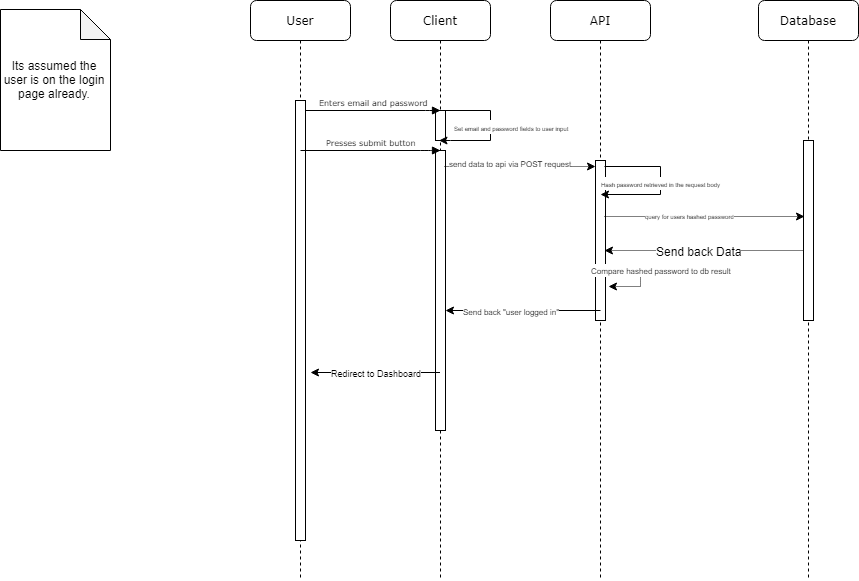

The diagram above was exported from draw.io. Its source (the exported page's mxGraphModel, read from the mxfile embedded in the PNG):
<mxGraphModel dx="2608" dy="772" grid="1" gridSize="10" guides="1" tooltips="1" connect="1" arrows="1" fold="1" page="1" pageScale="1" pageWidth="1100" pageHeight="850" background="#ffffff" math="0" shadow="0">
  <root>
    <mxCell id="0" />
    <mxCell id="1" parent="0" />
    <mxCell id="7baba1c4bc27f4b0-2" value="Client" style="shape=umlLifeline;perimeter=lifelinePerimeter;whiteSpace=wrap;html=1;container=1;collapsible=0;recursiveResize=0;outlineConnect=0;rounded=1;shadow=0;comic=0;labelBackgroundColor=none;strokeColor=#000000;strokeWidth=1;fillColor=#FFFFFF;fontFamily=Verdana;fontSize=12;fontColor=#000000;align=center;" parent="1" vertex="1">
      <mxGeometry x="240" y="80" width="100" height="580" as="geometry" />
    </mxCell>
    <mxCell id="bfhWcpJK2IhV9U7iLwjE-4" value="" style="rounded=0;whiteSpace=wrap;html=1;" vertex="1" parent="7baba1c4bc27f4b0-2">
      <mxGeometry x="45" y="110" width="10" height="30" as="geometry" />
    </mxCell>
    <mxCell id="bfhWcpJK2IhV9U7iLwjE-6" value="" style="rounded=0;whiteSpace=wrap;html=1;" vertex="1" parent="7baba1c4bc27f4b0-2">
      <mxGeometry x="45" y="150" width="10" height="280" as="geometry" />
    </mxCell>
    <mxCell id="7baba1c4bc27f4b0-3" value="API" style="shape=umlLifeline;perimeter=lifelinePerimeter;whiteSpace=wrap;html=1;container=1;collapsible=0;recursiveResize=0;outlineConnect=0;rounded=1;shadow=0;comic=0;labelBackgroundColor=none;strokeColor=#000000;strokeWidth=1;fillColor=#FFFFFF;fontFamily=Verdana;fontSize=12;fontColor=#000000;align=center;" parent="1" vertex="1">
      <mxGeometry x="400" y="80" width="100" height="580" as="geometry" />
    </mxCell>
    <mxCell id="7baba1c4bc27f4b0-13" value="" style="html=1;points=[];perimeter=orthogonalPerimeter;rounded=0;shadow=0;comic=0;labelBackgroundColor=none;strokeColor=#000000;strokeWidth=1;fillColor=#FFFFFF;fontFamily=Verdana;fontSize=12;fontColor=#000000;align=center;" parent="7baba1c4bc27f4b0-3" vertex="1">
      <mxGeometry x="45" y="160" width="10" height="160" as="geometry" />
    </mxCell>
    <mxCell id="bfhWcpJK2IhV9U7iLwjE-9" value="&lt;font style=&quot;font-size: 6px&quot;&gt;Hash password retrieved in the request body&lt;/font&gt;" style="endArrow=classic;html=1;exitX=0.994;exitY=0.04;exitDx=0;exitDy=0;exitPerimeter=0;rounded=0;entryX=0.5;entryY=0.213;entryDx=0;entryDy=0;entryPerimeter=0;" edge="1" parent="7baba1c4bc27f4b0-3" source="7baba1c4bc27f4b0-13" target="7baba1c4bc27f4b0-13">
      <mxGeometry width="50" height="50" relative="1" as="geometry">
        <mxPoint x="90" y="200" as="sourcePoint" />
        <mxPoint x="59" y="194" as="targetPoint" />
        <Array as="points">
          <mxPoint x="110" y="166" />
          <mxPoint x="110" y="194" />
        </Array>
      </mxGeometry>
    </mxCell>
    <mxCell id="bfhWcpJK2IhV9U7iLwjE-17" value="&lt;font style=&quot;font-size: 8px&quot;&gt;Compare hashed password to db result&lt;/font&gt;" style="endArrow=classic;html=1;dashed=1;dashPattern=1 1;exitX=1.029;exitY=0.67;exitDx=0;exitDy=0;exitPerimeter=0;rounded=0;" edge="1" parent="7baba1c4bc27f4b0-3" source="7baba1c4bc27f4b0-13">
      <mxGeometry x="-0.19" y="-20" width="50" height="50" relative="1" as="geometry">
        <mxPoint x="90" y="320" as="sourcePoint" />
        <mxPoint x="58" y="286" as="targetPoint" />
        <Array as="points">
          <mxPoint x="90" y="267" />
          <mxPoint x="90" y="286" />
        </Array>
        <mxPoint x="40" y="3" as="offset" />
      </mxGeometry>
    </mxCell>
    <mxCell id="7baba1c4bc27f4b0-4" value="Database" style="shape=umlLifeline;perimeter=lifelinePerimeter;whiteSpace=wrap;html=1;container=1;collapsible=0;recursiveResize=0;outlineConnect=0;rounded=1;shadow=0;comic=0;labelBackgroundColor=none;strokeColor=#000000;strokeWidth=1;fillColor=#FFFFFF;fontFamily=Verdana;fontSize=12;fontColor=#000000;align=center;" parent="1" vertex="1">
      <mxGeometry x="608" y="80" width="100" height="580" as="geometry" />
    </mxCell>
    <mxCell id="7baba1c4bc27f4b0-8" value="User" style="shape=umlLifeline;perimeter=lifelinePerimeter;whiteSpace=wrap;html=1;container=1;collapsible=0;recursiveResize=0;outlineConnect=0;rounded=1;shadow=0;comic=0;labelBackgroundColor=none;strokeColor=#000000;strokeWidth=1;fillColor=#FFFFFF;fontFamily=Verdana;fontSize=12;fontColor=#000000;align=center;" parent="1" vertex="1">
      <mxGeometry x="100" y="80" width="100" height="580" as="geometry" />
    </mxCell>
    <mxCell id="7baba1c4bc27f4b0-9" value="" style="html=1;points=[];perimeter=orthogonalPerimeter;rounded=0;shadow=0;comic=0;labelBackgroundColor=none;strokeColor=#000000;strokeWidth=1;fillColor=#FFFFFF;fontFamily=Verdana;fontSize=12;fontColor=#000000;align=center;" parent="7baba1c4bc27f4b0-8" vertex="1">
      <mxGeometry x="45" y="100" width="10" height="440" as="geometry" />
    </mxCell>
    <mxCell id="7baba1c4bc27f4b0-16" value="" style="html=1;points=[];perimeter=orthogonalPerimeter;rounded=0;shadow=0;comic=0;labelBackgroundColor=none;strokeColor=#000000;strokeWidth=1;fillColor=#FFFFFF;fontFamily=Verdana;fontSize=12;fontColor=#000000;align=center;" parent="1" vertex="1">
      <mxGeometry x="653" y="220" width="10" height="180" as="geometry" />
    </mxCell>
    <mxCell id="7baba1c4bc27f4b0-11" value="&lt;font style=&quot;font-size: 8px&quot;&gt;Enters email and password&lt;/font&gt;" style="html=1;verticalAlign=bottom;endArrow=block;entryX=0.5;entryY=0.189;labelBackgroundColor=none;fontFamily=Verdana;fontSize=12;edgeStyle=elbowEdgeStyle;elbow=vertical;entryDx=0;entryDy=0;entryPerimeter=0;" parent="1" source="7baba1c4bc27f4b0-9" target="7baba1c4bc27f4b0-2" edge="1">
      <mxGeometry relative="1" as="geometry">
        <mxPoint x="220" y="190" as="sourcePoint" />
        <mxPoint x="284.8275862068965" y="189.86206896551727" as="targetPoint" />
        <Array as="points">
          <mxPoint x="285" y="190" />
        </Array>
        <mxPoint as="offset" />
      </mxGeometry>
    </mxCell>
    <mxCell id="bfhWcpJK2IhV9U7iLwjE-1" value="Its assumed the user is on the login page already." style="shape=note;whiteSpace=wrap;html=1;backgroundOutline=1;darkOpacity=0.05;" vertex="1" parent="1">
      <mxGeometry x="-150" y="89" width="110" height="141" as="geometry" />
    </mxCell>
    <mxCell id="bfhWcpJK2IhV9U7iLwjE-2" value="&lt;font style=&quot;font-size: 8px&quot;&gt;Presses submit button&lt;/font&gt;" style="html=1;verticalAlign=bottom;endArrow=block;entryX=0.5;entryY=0.258;labelBackgroundColor=none;fontFamily=Verdana;fontSize=12;edgeStyle=elbowEdgeStyle;elbow=vertical;entryDx=0;entryDy=0;entryPerimeter=0;" edge="1" parent="1" target="7baba1c4bc27f4b0-2">
      <mxGeometry relative="1" as="geometry">
        <mxPoint x="150" y="229.99999999999994" as="sourcePoint" />
        <mxPoint x="285.344827586207" y="229.86206896551727" as="targetPoint" />
        <Array as="points">
          <mxPoint x="280" y="230" />
        </Array>
        <mxPoint as="offset" />
      </mxGeometry>
    </mxCell>
    <mxCell id="bfhWcpJK2IhV9U7iLwjE-3" value="" style="endArrow=classic;html=1;rounded=0;" edge="1" parent="1" source="7baba1c4bc27f4b0-2" target="7baba1c4bc27f4b0-2">
      <mxGeometry width="50" height="50" relative="1" as="geometry">
        <mxPoint x="300" y="240" as="sourcePoint" />
        <mxPoint x="350" y="190" as="targetPoint" />
        <Array as="points">
          <mxPoint x="340" y="190" />
          <mxPoint x="340" y="210" />
          <mxPoint x="340" y="220" />
          <mxPoint x="300" y="220" />
        </Array>
      </mxGeometry>
    </mxCell>
    <mxCell id="bfhWcpJK2IhV9U7iLwjE-5" value="&lt;font style=&quot;font-size: 6px&quot;&gt;Set email and password fields to user input&lt;/font&gt;" style="text;html=1;resizable=0;points=[];align=center;verticalAlign=middle;labelBackgroundColor=#ffffff;" vertex="1" connectable="0" parent="bfhWcpJK2IhV9U7iLwjE-3">
      <mxGeometry x="-0.4981" relative="1" as="geometry">
        <mxPoint x="38" y="15" as="offset" />
      </mxGeometry>
    </mxCell>
    <mxCell id="bfhWcpJK2IhV9U7iLwjE-7" value="" style="endArrow=classic;html=1;exitX=0.902;exitY=0.054;exitDx=0;exitDy=0;exitPerimeter=0;dashed=1;dashPattern=1 1;" edge="1" parent="1" source="bfhWcpJK2IhV9U7iLwjE-6" target="7baba1c4bc27f4b0-13">
      <mxGeometry width="50" height="50" relative="1" as="geometry">
        <mxPoint x="350" y="290" as="sourcePoint" />
        <mxPoint x="400" y="240" as="targetPoint" />
      </mxGeometry>
    </mxCell>
    <mxCell id="bfhWcpJK2IhV9U7iLwjE-8" value="&lt;font style=&quot;font-size: 8px&quot;&gt;send data to api via POST request&lt;/font&gt;" style="text;html=1;resizable=0;points=[];align=center;verticalAlign=middle;labelBackgroundColor=#ffffff;" vertex="1" connectable="0" parent="bfhWcpJK2IhV9U7iLwjE-7">
      <mxGeometry x="-0.2733" y="1" relative="1" as="geometry">
        <mxPoint x="11" y="-4" as="offset" />
      </mxGeometry>
    </mxCell>
    <mxCell id="bfhWcpJK2IhV9U7iLwjE-11" value="" style="endArrow=classic;html=1;exitX=0.994;exitY=0.345;exitDx=0;exitDy=0;exitPerimeter=0;entryX=0.052;entryY=0.423;entryDx=0;entryDy=0;entryPerimeter=0;dashed=1;dashPattern=1 1;" edge="1" parent="1" source="7baba1c4bc27f4b0-13" target="7baba1c4bc27f4b0-16">
      <mxGeometry width="50" height="50" relative="1" as="geometry">
        <mxPoint x="490" y="330" as="sourcePoint" />
        <mxPoint x="540" y="280" as="targetPoint" />
      </mxGeometry>
    </mxCell>
    <mxCell id="bfhWcpJK2IhV9U7iLwjE-12" value="&lt;span style=&quot;font-size: 6px&quot;&gt;query for users hashed password&lt;/span&gt;" style="text;html=1;resizable=0;points=[];align=center;verticalAlign=bottom;labelBackgroundColor=#ffffff;" vertex="1" connectable="0" parent="bfhWcpJK2IhV9U7iLwjE-11">
      <mxGeometry x="-0.1605" relative="1" as="geometry">
        <mxPoint x="0.5" y="4.5" as="offset" />
      </mxGeometry>
    </mxCell>
    <mxCell id="bfhWcpJK2IhV9U7iLwjE-13" value="" style="endArrow=classic;html=1;dashed=1;dashPattern=1 1;exitX=-0.04;exitY=0.614;exitDx=0;exitDy=0;exitPerimeter=0;entryX=0.948;entryY=0.557;entryDx=0;entryDy=0;entryPerimeter=0;" edge="1" parent="1" source="7baba1c4bc27f4b0-16" target="7baba1c4bc27f4b0-13">
      <mxGeometry width="50" height="50" relative="1" as="geometry">
        <mxPoint x="510" y="380" as="sourcePoint" />
        <mxPoint x="560" y="330" as="targetPoint" />
      </mxGeometry>
    </mxCell>
    <mxCell id="bfhWcpJK2IhV9U7iLwjE-14" value="Send back Data" style="text;html=1;resizable=0;points=[];align=center;verticalAlign=middle;labelBackgroundColor=#ffffff;" vertex="1" connectable="0" parent="bfhWcpJK2IhV9U7iLwjE-13">
      <mxGeometry x="0.348" relative="1" as="geometry">
        <mxPoint x="29.5" as="offset" />
      </mxGeometry>
    </mxCell>
    <mxCell id="bfhWcpJK2IhV9U7iLwjE-18" value="" style="endArrow=classic;html=1;exitX=0.5;exitY=0.938;exitDx=0;exitDy=0;exitPerimeter=0;" edge="1" parent="1" source="7baba1c4bc27f4b0-13">
      <mxGeometry width="50" height="50" relative="1" as="geometry">
        <mxPoint x="350" y="420" as="sourcePoint" />
        <mxPoint x="295" y="390" as="targetPoint" />
      </mxGeometry>
    </mxCell>
    <mxCell id="bfhWcpJK2IhV9U7iLwjE-19" value="&lt;font style=&quot;font-size: 8px&quot;&gt;Send back &quot;user logged in&quot;&lt;/font&gt;" style="text;html=1;resizable=0;points=[];align=center;verticalAlign=middle;labelBackgroundColor=#ffffff;" vertex="1" connectable="0" parent="bfhWcpJK2IhV9U7iLwjE-18">
      <mxGeometry x="0.1624" y="-1" relative="1" as="geometry">
        <mxPoint as="offset" />
      </mxGeometry>
    </mxCell>
    <mxCell id="bfhWcpJK2IhV9U7iLwjE-20" value="&lt;font style=&quot;font-size: 9px&quot;&gt;Redirect to Dashboard&lt;/font&gt;" style="endArrow=classic;html=1;entryX=1.514;entryY=0.617;entryDx=0;entryDy=0;entryPerimeter=0;" edge="1" parent="1" source="7baba1c4bc27f4b0-2" target="7baba1c4bc27f4b0-9">
      <mxGeometry width="50" height="50" relative="1" as="geometry">
        <mxPoint x="210" y="480" as="sourcePoint" />
        <mxPoint x="260" y="430" as="targetPoint" />
        <Array as="points">
          <mxPoint x="220" y="452" />
        </Array>
      </mxGeometry>
    </mxCell>
  </root>
</mxGraphModel>